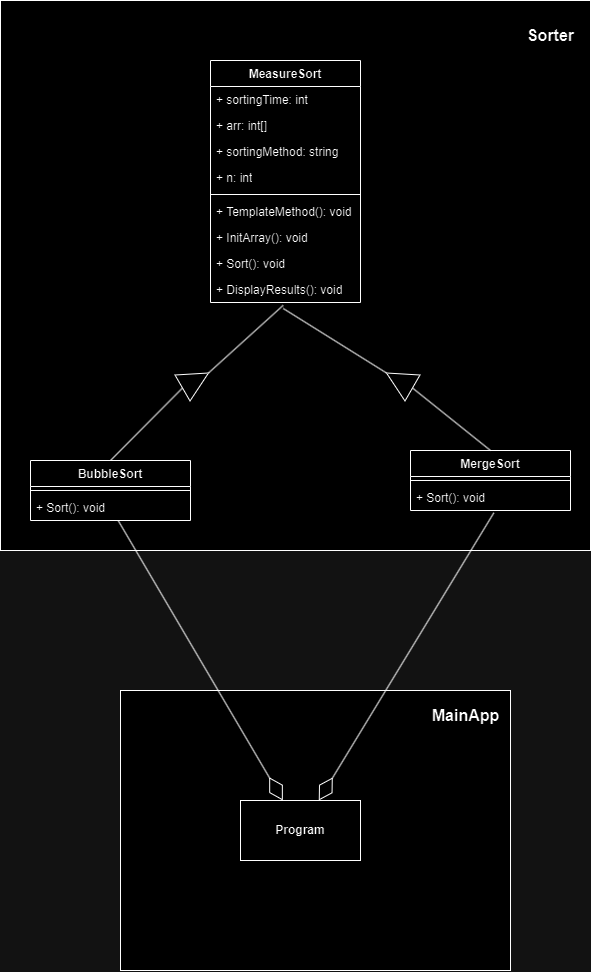

The diagram above was exported from draw.io. Its source (the exported page's mxGraphModel, read from the mxfile embedded in the PNG):
<mxGraphModel dx="1105" dy="596" grid="1" gridSize="10" guides="1" tooltips="1" connect="1" arrows="1" fold="1" page="1" pageScale="1" pageWidth="827" pageHeight="1169" math="0" shadow="0">
  <root>
    <mxCell id="0" />
    <mxCell id="1" parent="0" />
    <mxCell id="NHhK-HI_lS9lX30_fWsK-34" value="" style="rounded=0;whiteSpace=wrap;html=1;" vertex="1" parent="1">
      <mxGeometry x="90" y="10" width="590" height="550" as="geometry" />
    </mxCell>
    <mxCell id="NHhK-HI_lS9lX30_fWsK-1" value="MeasureSort" style="swimlane;fontStyle=1;align=center;verticalAlign=top;childLayout=stackLayout;horizontal=1;startSize=26;horizontalStack=0;resizeParent=1;resizeParentMax=0;resizeLast=0;collapsible=1;marginBottom=0;whiteSpace=wrap;html=1;" vertex="1" parent="1">
      <mxGeometry x="300" y="70" width="150" height="242" as="geometry">
        <mxRectangle x="230" y="120" width="110" height="30" as="alternateBounds" />
      </mxGeometry>
    </mxCell>
    <mxCell id="NHhK-HI_lS9lX30_fWsK-2" value="+ sortingTime: int" style="text;strokeColor=none;fillColor=none;align=left;verticalAlign=top;spacingLeft=4;spacingRight=4;overflow=hidden;rotatable=0;points=[[0,0.5],[1,0.5]];portConstraint=eastwest;whiteSpace=wrap;html=1;" vertex="1" parent="NHhK-HI_lS9lX30_fWsK-1">
      <mxGeometry y="26" width="150" height="26" as="geometry" />
    </mxCell>
    <mxCell id="NHhK-HI_lS9lX30_fWsK-5" value="+ arr: int[]" style="text;strokeColor=none;fillColor=none;align=left;verticalAlign=top;spacingLeft=4;spacingRight=4;overflow=hidden;rotatable=0;points=[[0,0.5],[1,0.5]];portConstraint=eastwest;whiteSpace=wrap;html=1;" vertex="1" parent="NHhK-HI_lS9lX30_fWsK-1">
      <mxGeometry y="52" width="150" height="26" as="geometry" />
    </mxCell>
    <mxCell id="NHhK-HI_lS9lX30_fWsK-6" value="+ sortingMethod: string" style="text;strokeColor=none;fillColor=none;align=left;verticalAlign=top;spacingLeft=4;spacingRight=4;overflow=hidden;rotatable=0;points=[[0,0.5],[1,0.5]];portConstraint=eastwest;whiteSpace=wrap;html=1;" vertex="1" parent="NHhK-HI_lS9lX30_fWsK-1">
      <mxGeometry y="78" width="150" height="26" as="geometry" />
    </mxCell>
    <mxCell id="NHhK-HI_lS9lX30_fWsK-7" value="+ n: int" style="text;strokeColor=none;fillColor=none;align=left;verticalAlign=top;spacingLeft=4;spacingRight=4;overflow=hidden;rotatable=0;points=[[0,0.5],[1,0.5]];portConstraint=eastwest;whiteSpace=wrap;html=1;" vertex="1" parent="NHhK-HI_lS9lX30_fWsK-1">
      <mxGeometry y="104" width="150" height="26" as="geometry" />
    </mxCell>
    <mxCell id="NHhK-HI_lS9lX30_fWsK-3" value="" style="line;strokeWidth=1;fillColor=none;align=left;verticalAlign=middle;spacingTop=-1;spacingLeft=3;spacingRight=3;rotatable=0;labelPosition=right;points=[];portConstraint=eastwest;strokeColor=inherit;" vertex="1" parent="NHhK-HI_lS9lX30_fWsK-1">
      <mxGeometry y="130" width="150" height="8" as="geometry" />
    </mxCell>
    <mxCell id="NHhK-HI_lS9lX30_fWsK-4" value="+ TemplateMethod(): void" style="text;strokeColor=none;fillColor=none;align=left;verticalAlign=top;spacingLeft=4;spacingRight=4;overflow=hidden;rotatable=0;points=[[0,0.5],[1,0.5]];portConstraint=eastwest;whiteSpace=wrap;html=1;" vertex="1" parent="NHhK-HI_lS9lX30_fWsK-1">
      <mxGeometry y="138" width="150" height="26" as="geometry" />
    </mxCell>
    <mxCell id="NHhK-HI_lS9lX30_fWsK-8" value="+ InitArray(): void" style="text;strokeColor=none;fillColor=none;align=left;verticalAlign=top;spacingLeft=4;spacingRight=4;overflow=hidden;rotatable=0;points=[[0,0.5],[1,0.5]];portConstraint=eastwest;whiteSpace=wrap;html=1;" vertex="1" parent="NHhK-HI_lS9lX30_fWsK-1">
      <mxGeometry y="164" width="150" height="26" as="geometry" />
    </mxCell>
    <mxCell id="NHhK-HI_lS9lX30_fWsK-9" value="+ Sort(): void" style="text;strokeColor=none;fillColor=none;align=left;verticalAlign=top;spacingLeft=4;spacingRight=4;overflow=hidden;rotatable=0;points=[[0,0.5],[1,0.5]];portConstraint=eastwest;whiteSpace=wrap;html=1;" vertex="1" parent="NHhK-HI_lS9lX30_fWsK-1">
      <mxGeometry y="190" width="150" height="26" as="geometry" />
    </mxCell>
    <mxCell id="NHhK-HI_lS9lX30_fWsK-10" value="+ DisplayResults(): void" style="text;strokeColor=none;fillColor=none;align=left;verticalAlign=top;spacingLeft=4;spacingRight=4;overflow=hidden;rotatable=0;points=[[0,0.5],[1,0.5]];portConstraint=eastwest;whiteSpace=wrap;html=1;" vertex="1" parent="NHhK-HI_lS9lX30_fWsK-1">
      <mxGeometry y="216" width="150" height="26" as="geometry" />
    </mxCell>
    <mxCell id="NHhK-HI_lS9lX30_fWsK-11" value="BubbleSort" style="swimlane;fontStyle=1;align=center;verticalAlign=top;childLayout=stackLayout;horizontal=1;startSize=26;horizontalStack=0;resizeParent=1;resizeParentMax=0;resizeLast=0;collapsible=1;marginBottom=0;whiteSpace=wrap;html=1;" vertex="1" parent="1">
      <mxGeometry x="120" y="470" width="160" height="60" as="geometry">
        <mxRectangle x="230" y="120" width="110" height="30" as="alternateBounds" />
      </mxGeometry>
    </mxCell>
    <mxCell id="NHhK-HI_lS9lX30_fWsK-16" value="" style="line;strokeWidth=1;fillColor=none;align=left;verticalAlign=middle;spacingTop=-1;spacingLeft=3;spacingRight=3;rotatable=0;labelPosition=right;points=[];portConstraint=eastwest;strokeColor=inherit;" vertex="1" parent="NHhK-HI_lS9lX30_fWsK-11">
      <mxGeometry y="26" width="160" height="8" as="geometry" />
    </mxCell>
    <mxCell id="NHhK-HI_lS9lX30_fWsK-19" value="+ Sort(): void" style="text;strokeColor=none;fillColor=none;align=left;verticalAlign=top;spacingLeft=4;spacingRight=4;overflow=hidden;rotatable=0;points=[[0,0.5],[1,0.5]];portConstraint=eastwest;whiteSpace=wrap;html=1;" vertex="1" parent="NHhK-HI_lS9lX30_fWsK-11">
      <mxGeometry y="34" width="160" height="26" as="geometry" />
    </mxCell>
    <mxCell id="NHhK-HI_lS9lX30_fWsK-21" value="MergeSort" style="swimlane;fontStyle=1;align=center;verticalAlign=top;childLayout=stackLayout;horizontal=1;startSize=26;horizontalStack=0;resizeParent=1;resizeParentMax=0;resizeLast=0;collapsible=1;marginBottom=0;whiteSpace=wrap;html=1;" vertex="1" parent="1">
      <mxGeometry x="500" y="460" width="160" height="60" as="geometry">
        <mxRectangle x="230" y="120" width="110" height="30" as="alternateBounds" />
      </mxGeometry>
    </mxCell>
    <mxCell id="NHhK-HI_lS9lX30_fWsK-22" value="" style="line;strokeWidth=1;fillColor=none;align=left;verticalAlign=middle;spacingTop=-1;spacingLeft=3;spacingRight=3;rotatable=0;labelPosition=right;points=[];portConstraint=eastwest;strokeColor=inherit;" vertex="1" parent="NHhK-HI_lS9lX30_fWsK-21">
      <mxGeometry y="26" width="160" height="8" as="geometry" />
    </mxCell>
    <mxCell id="NHhK-HI_lS9lX30_fWsK-23" value="+ Sort(): void" style="text;strokeColor=none;fillColor=none;align=left;verticalAlign=top;spacingLeft=4;spacingRight=4;overflow=hidden;rotatable=0;points=[[0,0.5],[1,0.5]];portConstraint=eastwest;whiteSpace=wrap;html=1;" vertex="1" parent="NHhK-HI_lS9lX30_fWsK-21">
      <mxGeometry y="34" width="160" height="26" as="geometry" />
    </mxCell>
    <mxCell id="NHhK-HI_lS9lX30_fWsK-24" value="" style="endArrow=none;endFill=0;endSize=12;html=1;rounded=0;exitX=1;exitY=0.5;exitDx=0;exitDy=0;entryX=0.485;entryY=1.108;entryDx=0;entryDy=0;entryPerimeter=0;" edge="1" parent="1" source="NHhK-HI_lS9lX30_fWsK-25" target="NHhK-HI_lS9lX30_fWsK-10">
      <mxGeometry width="160" relative="1" as="geometry">
        <mxPoint x="80" y="360" as="sourcePoint" />
        <mxPoint x="240" y="360" as="targetPoint" />
      </mxGeometry>
    </mxCell>
    <mxCell id="NHhK-HI_lS9lX30_fWsK-27" value="" style="endArrow=none;endFill=0;endSize=12;html=1;rounded=0;exitX=0.5;exitY=0;exitDx=0;exitDy=0;entryX=0;entryY=0.5;entryDx=0;entryDy=0;" edge="1" parent="1" source="NHhK-HI_lS9lX30_fWsK-11" target="NHhK-HI_lS9lX30_fWsK-25">
      <mxGeometry width="160" relative="1" as="geometry">
        <mxPoint x="200" y="470" as="sourcePoint" />
        <mxPoint x="332" y="395" as="targetPoint" />
      </mxGeometry>
    </mxCell>
    <mxCell id="NHhK-HI_lS9lX30_fWsK-25" value="" style="triangle;whiteSpace=wrap;html=1;rotation=-30;" vertex="1" parent="1">
      <mxGeometry x="270" y="375" width="30" height="30" as="geometry" />
    </mxCell>
    <mxCell id="NHhK-HI_lS9lX30_fWsK-30" value="" style="endArrow=none;endFill=0;endSize=12;html=1;rounded=0;exitX=1;exitY=0.5;exitDx=0;exitDy=0;entryX=0.485;entryY=1.231;entryDx=0;entryDy=0;entryPerimeter=0;" edge="1" parent="1" source="NHhK-HI_lS9lX30_fWsK-32" target="NHhK-HI_lS9lX30_fWsK-10">
      <mxGeometry width="160" relative="1" as="geometry">
        <mxPoint x="300" y="325" as="sourcePoint" />
        <mxPoint x="552" y="360" as="targetPoint" />
      </mxGeometry>
    </mxCell>
    <mxCell id="NHhK-HI_lS9lX30_fWsK-31" value="" style="endArrow=none;endFill=0;endSize=12;html=1;rounded=0;entryX=0;entryY=0.5;entryDx=0;entryDy=0;exitX=0.5;exitY=0;exitDx=0;exitDy=0;" edge="1" parent="1" target="NHhK-HI_lS9lX30_fWsK-32" source="NHhK-HI_lS9lX30_fWsK-21">
      <mxGeometry width="160" relative="1" as="geometry">
        <mxPoint x="460" y="460" as="sourcePoint" />
        <mxPoint x="552" y="360" as="targetPoint" />
      </mxGeometry>
    </mxCell>
    <mxCell id="NHhK-HI_lS9lX30_fWsK-32" value="" style="triangle;whiteSpace=wrap;html=1;rotation=-150;" vertex="1" parent="1">
      <mxGeometry x="474" y="375" width="30" height="30" as="geometry" />
    </mxCell>
    <mxCell id="NHhK-HI_lS9lX30_fWsK-35" value="" style="rounded=0;whiteSpace=wrap;html=1;" vertex="1" parent="1">
      <mxGeometry x="210" y="700" width="390" height="280" as="geometry" />
    </mxCell>
    <mxCell id="NHhK-HI_lS9lX30_fWsK-36" value="&lt;b&gt;Program&lt;/b&gt;" style="rounded=0;whiteSpace=wrap;html=1;" vertex="1" parent="1">
      <mxGeometry x="330" y="810" width="120" height="60" as="geometry" />
    </mxCell>
    <mxCell id="NHhK-HI_lS9lX30_fWsK-37" value="" style="endArrow=diamondThin;endFill=0;endSize=24;html=1;rounded=0;" edge="1" parent="1" source="NHhK-HI_lS9lX30_fWsK-19" target="NHhK-HI_lS9lX30_fWsK-36">
      <mxGeometry width="160" relative="1" as="geometry">
        <mxPoint x="330" y="680" as="sourcePoint" />
        <mxPoint x="490" y="680" as="targetPoint" />
      </mxGeometry>
    </mxCell>
    <mxCell id="NHhK-HI_lS9lX30_fWsK-38" value="" style="endArrow=diamondThin;endFill=0;endSize=24;html=1;rounded=0;exitX=0.521;exitY=1.089;exitDx=0;exitDy=0;exitPerimeter=0;" edge="1" parent="1" source="NHhK-HI_lS9lX30_fWsK-23" target="NHhK-HI_lS9lX30_fWsK-36">
      <mxGeometry width="160" relative="1" as="geometry">
        <mxPoint x="280" y="630" as="sourcePoint" />
        <mxPoint x="440" y="630" as="targetPoint" />
      </mxGeometry>
    </mxCell>
    <mxCell id="NHhK-HI_lS9lX30_fWsK-39" value="&lt;font style=&quot;font-size: 16px;&quot;&gt;&lt;b&gt;MainApp&lt;/b&gt;&lt;/font&gt;" style="text;html=1;align=center;verticalAlign=middle;resizable=0;points=[];autosize=1;strokeColor=none;fillColor=none;" vertex="1" parent="1">
      <mxGeometry x="510" y="710" width="90" height="30" as="geometry" />
    </mxCell>
    <mxCell id="NHhK-HI_lS9lX30_fWsK-40" value="&lt;font size=&quot;1&quot; style=&quot;&quot;&gt;&lt;b style=&quot;font-size: 16px;&quot;&gt;Sorter&lt;/b&gt;&lt;/font&gt;" style="text;html=1;align=center;verticalAlign=middle;resizable=0;points=[];autosize=1;strokeColor=none;fillColor=none;" vertex="1" parent="1">
      <mxGeometry x="605" y="30" width="70" height="30" as="geometry" />
    </mxCell>
  </root>
</mxGraphModel>